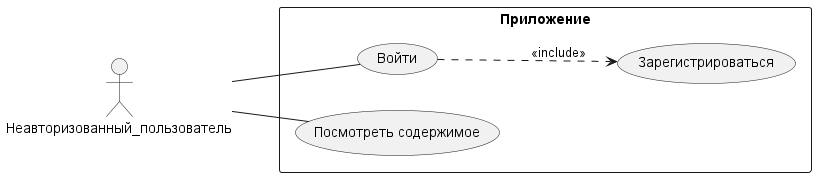

The diagram above was rendered by PlantUML. Its source (embedded in the PNG):
@startuml UnauthorizedUserLogin
left to right direction

actor Неавторизованный_пользователь

rectangle "Приложение" {
  (Войти) as UC1
  (Зарегистрироваться) as UC2
  (Посмотреть содержимое) as UC3

  UC1 ..> UC2 : <<include>>
}

Неавторизованный_пользователь -- UC1
Неавторизованный_пользователь -- UC3

@enduml